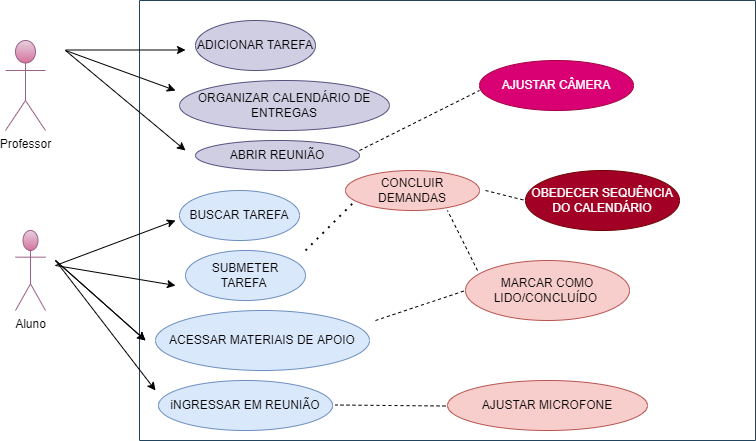

The diagram above was exported from draw.io. Its source (the exported page's mxGraphModel, read from the mxfile embedded in the PNG):
<mxGraphModel dx="1108" dy="482" grid="1" gridSize="10" guides="1" tooltips="1" connect="1" arrows="1" fold="1" page="1" pageScale="1" pageWidth="827" pageHeight="1169" math="0" shadow="0">
  <root>
    <mxCell id="0" />
    <mxCell id="1" parent="0" />
    <mxCell id="dN3nECIx3lTECfe7lxhL-1" value="&lt;font style=&quot;vertical-align: inherit&quot;&gt;&lt;font style=&quot;vertical-align: inherit&quot;&gt;Professor&lt;/font&gt;&lt;/font&gt;" style="shape=umlActor;verticalLabelPosition=bottom;verticalAlign=top;html=1;outlineConnect=0;fillColor=#e6d0de;strokeColor=#996185;gradientColor=#d5739d;" parent="1" vertex="1">
      <mxGeometry x="50" y="70" width="40" height="90" as="geometry" />
    </mxCell>
    <mxCell id="dN3nECIx3lTECfe7lxhL-2" value="&lt;font style=&quot;vertical-align: inherit&quot;&gt;&lt;font style=&quot;vertical-align: inherit&quot;&gt;Aluno&lt;/font&gt;&lt;/font&gt;" style="shape=umlActor;verticalLabelPosition=bottom;verticalAlign=top;html=1;outlineConnect=0;fillColor=#e6d0de;strokeColor=#996185;gradientColor=#d5739d;" parent="1" vertex="1">
      <mxGeometry x="60" y="260" width="30" height="80" as="geometry" />
    </mxCell>
    <mxCell id="dN3nECIx3lTECfe7lxhL-9" value="" style="swimlane;startSize=0;fillColor=#bac8d3;strokeColor=#23445d;" parent="1" vertex="1">
      <mxGeometry x="184" y="30" width="616" height="440" as="geometry" />
    </mxCell>
    <mxCell id="dN3nECIx3lTECfe7lxhL-15" value="&lt;font style=&quot;vertical-align: inherit&quot;&gt;&lt;font style=&quot;vertical-align: inherit&quot;&gt;ADICIONAR TAREFA&lt;/font&gt;&lt;/font&gt;" style="ellipse;whiteSpace=wrap;html=1;fillColor=#d0cee2;strokeColor=#56517e;" parent="dN3nECIx3lTECfe7lxhL-9" vertex="1">
      <mxGeometry x="56" y="20" width="120" height="50" as="geometry" />
    </mxCell>
    <mxCell id="dN3nECIx3lTECfe7lxhL-16" value="&lt;font style=&quot;vertical-align: inherit&quot;&gt;&lt;font style=&quot;vertical-align: inherit&quot;&gt;BUSCAR TAREFA&lt;/font&gt;&lt;/font&gt;" style="ellipse;whiteSpace=wrap;html=1;fillColor=#dae8fc;strokeColor=#6c8ebf;" parent="dN3nECIx3lTECfe7lxhL-9" vertex="1">
      <mxGeometry x="40" y="190" width="120" height="50" as="geometry" />
    </mxCell>
    <mxCell id="dN3nECIx3lTECfe7lxhL-19" value="" style="endArrow=classic;html=1;rounded=0;" parent="dN3nECIx3lTECfe7lxhL-9" edge="1">
      <mxGeometry width="50" height="50" relative="1" as="geometry">
        <mxPoint x="-74" y="49.5" as="sourcePoint" />
        <mxPoint x="46" y="49.5" as="targetPoint" />
        <Array as="points" />
      </mxGeometry>
    </mxCell>
    <mxCell id="dN3nECIx3lTECfe7lxhL-20" value="&lt;font style=&quot;vertical-align: inherit&quot;&gt;&lt;font style=&quot;vertical-align: inherit&quot;&gt;SUBMETER TAREFA&amp;nbsp;&lt;/font&gt;&lt;/font&gt;" style="ellipse;whiteSpace=wrap;html=1;fillColor=#dae8fc;strokeColor=#6c8ebf;" parent="dN3nECIx3lTECfe7lxhL-9" vertex="1">
      <mxGeometry x="46" y="250" width="120" height="50" as="geometry" />
    </mxCell>
    <mxCell id="dN3nECIx3lTECfe7lxhL-27" value="&lt;font style=&quot;vertical-align: inherit&quot;&gt;&lt;font style=&quot;vertical-align: inherit&quot;&gt;&lt;font style=&quot;vertical-align: inherit&quot;&gt;&lt;font style=&quot;vertical-align: inherit&quot;&gt;CONCLUIR DEMANDAS&lt;/font&gt;&lt;/font&gt;&lt;/font&gt;&lt;/font&gt;" style="ellipse;whiteSpace=wrap;html=1;fillColor=#f8cecc;strokeColor=#b85450;" parent="dN3nECIx3lTECfe7lxhL-9" vertex="1">
      <mxGeometry x="206" y="170" width="134" height="40" as="geometry" />
    </mxCell>
    <mxCell id="dN3nECIx3lTECfe7lxhL-28" style="edgeStyle=orthogonalEdgeStyle;rounded=0;orthogonalLoop=1;jettySize=auto;html=1;exitX=0.5;exitY=1;exitDx=0;exitDy=0;" parent="dN3nECIx3lTECfe7lxhL-9" source="dN3nECIx3lTECfe7lxhL-27" target="dN3nECIx3lTECfe7lxhL-27" edge="1">
      <mxGeometry relative="1" as="geometry" />
    </mxCell>
    <mxCell id="dN3nECIx3lTECfe7lxhL-32" value="" style="endArrow=classic;html=1;rounded=0;" parent="dN3nECIx3lTECfe7lxhL-9" edge="1">
      <mxGeometry width="50" height="50" relative="1" as="geometry">
        <mxPoint x="-74" y="50" as="sourcePoint" />
        <mxPoint x="36" y="90" as="targetPoint" />
        <Array as="points" />
      </mxGeometry>
    </mxCell>
    <mxCell id="dN3nECIx3lTECfe7lxhL-38" value="&lt;font style=&quot;vertical-align: inherit&quot;&gt;&lt;font style=&quot;vertical-align: inherit&quot;&gt;ORGANIZAR CALENDÁRIO DE ENTREGAS&lt;/font&gt;&lt;/font&gt;" style="ellipse;whiteSpace=wrap;html=1;fillColor=#d0cee2;strokeColor=#56517e;" parent="dN3nECIx3lTECfe7lxhL-9" vertex="1">
      <mxGeometry x="40" y="80" width="210" height="50" as="geometry" />
    </mxCell>
    <mxCell id="dN3nECIx3lTECfe7lxhL-39" value="&lt;font style=&quot;vertical-align: inherit&quot;&gt;&lt;font style=&quot;vertical-align: inherit&quot;&gt;ACESSAR MATERIAIS DE APOIO&lt;/font&gt;&lt;/font&gt;" style="ellipse;whiteSpace=wrap;html=1;fillColor=#dae8fc;strokeColor=#6c8ebf;" parent="dN3nECIx3lTECfe7lxhL-9" vertex="1">
      <mxGeometry x="16" y="310" width="214" height="60" as="geometry" />
    </mxCell>
    <mxCell id="dN3nECIx3lTECfe7lxhL-40" value="" style="endArrow=none;dashed=1;html=1;dashPattern=1 3;strokeWidth=2;rounded=0;" parent="dN3nECIx3lTECfe7lxhL-9" edge="1">
      <mxGeometry width="50" height="50" relative="1" as="geometry">
        <mxPoint x="166" y="250" as="sourcePoint" />
        <mxPoint x="216" y="200" as="targetPoint" />
      </mxGeometry>
    </mxCell>
    <mxCell id="dN3nECIx3lTECfe7lxhL-51" value="" style="endArrow=none;dashed=1;html=1;rounded=0;entryX=0;entryY=0.5;entryDx=0;entryDy=0;" parent="dN3nECIx3lTECfe7lxhL-9" edge="1">
      <mxGeometry width="50" height="50" relative="1" as="geometry">
        <mxPoint x="236" y="320" as="sourcePoint" />
        <mxPoint x="326" y="290" as="targetPoint" />
      </mxGeometry>
    </mxCell>
    <mxCell id="dN3nECIx3lTECfe7lxhL-52" value="AJUSTAR CÂMERA" style="ellipse;whiteSpace=wrap;html=1;fillColor=#d80073;strokeColor=#A50040;fontColor=#ffffff;" parent="dN3nECIx3lTECfe7lxhL-9" vertex="1">
      <mxGeometry x="340" y="60" width="154" height="50" as="geometry" />
    </mxCell>
    <mxCell id="dN3nECIx3lTECfe7lxhL-54" value="MARCAR COMO LIDO/CONCLUÍDO&amp;nbsp;" style="ellipse;whiteSpace=wrap;html=1;fillColor=#f8cecc;strokeColor=#b85450;" parent="dN3nECIx3lTECfe7lxhL-9" vertex="1">
      <mxGeometry x="326" y="260" width="164" height="60" as="geometry" />
    </mxCell>
    <mxCell id="dN3nECIx3lTECfe7lxhL-58" value="OBEDECER SEQUÊNCIA DO CALENDÁRIO" style="ellipse;whiteSpace=wrap;html=1;fillColor=#a20025;strokeColor=#6F0000;fontColor=#ffffff;" parent="dN3nECIx3lTECfe7lxhL-9" vertex="1">
      <mxGeometry x="386" y="170" width="154" height="60" as="geometry" />
    </mxCell>
    <mxCell id="dN3nECIx3lTECfe7lxhL-59" value="" style="endArrow=none;dashed=1;html=1;rounded=0;" parent="dN3nECIx3lTECfe7lxhL-9" edge="1">
      <mxGeometry width="50" height="50" relative="1" as="geometry">
        <mxPoint x="346" y="190" as="sourcePoint" />
        <mxPoint x="386" y="200" as="targetPoint" />
      </mxGeometry>
    </mxCell>
    <mxCell id="dN3nECIx3lTECfe7lxhL-61" value="iNGRESSAR EM REUNIÃO" style="ellipse;whiteSpace=wrap;html=1;fillColor=#dae8fc;strokeColor=#6c8ebf;" parent="dN3nECIx3lTECfe7lxhL-9" vertex="1">
      <mxGeometry x="19" y="380" width="174" height="50" as="geometry" />
    </mxCell>
    <mxCell id="dN3nECIx3lTECfe7lxhL-62" value="ABRIR REUNIÃO" style="ellipse;whiteSpace=wrap;html=1;fillColor=#d0cee2;strokeColor=#56517e;" parent="dN3nECIx3lTECfe7lxhL-9" vertex="1">
      <mxGeometry x="56" y="140" width="164" height="30" as="geometry" />
    </mxCell>
    <mxCell id="dN3nECIx3lTECfe7lxhL-44" value="" style="endArrow=classic;html=1;rounded=0;" parent="dN3nECIx3lTECfe7lxhL-9" edge="1">
      <mxGeometry width="50" height="50" relative="1" as="geometry">
        <mxPoint x="-84" y="265" as="sourcePoint" />
        <mxPoint x="36" y="285" as="targetPoint" />
        <Array as="points" />
      </mxGeometry>
    </mxCell>
    <mxCell id="dN3nECIx3lTECfe7lxhL-63" value="" style="endArrow=none;dashed=1;html=1;rounded=0;" parent="dN3nECIx3lTECfe7lxhL-9" edge="1">
      <mxGeometry width="50" height="50" relative="1" as="geometry">
        <mxPoint x="306" y="405.5" as="sourcePoint" />
        <mxPoint x="196" y="404.5" as="targetPoint" />
      </mxGeometry>
    </mxCell>
    <mxCell id="dN3nECIx3lTECfe7lxhL-64" value="AJUSTAR MICROFONE" style="ellipse;whiteSpace=wrap;html=1;fillColor=#f8cecc;strokeColor=#b85450;" parent="dN3nECIx3lTECfe7lxhL-9" vertex="1">
      <mxGeometry x="308" y="380" width="200" height="50" as="geometry" />
    </mxCell>
    <mxCell id="dN3nECIx3lTECfe7lxhL-65" value="" style="endArrow=none;dashed=1;html=1;rounded=0;" parent="dN3nECIx3lTECfe7lxhL-9" edge="1">
      <mxGeometry width="50" height="50" relative="1" as="geometry">
        <mxPoint x="338" y="270" as="sourcePoint" />
        <mxPoint x="308" y="210" as="targetPoint" />
      </mxGeometry>
    </mxCell>
    <mxCell id="dN3nECIx3lTECfe7lxhL-68" value="" style="endArrow=none;dashed=1;html=1;rounded=0;" parent="dN3nECIx3lTECfe7lxhL-9" edge="1">
      <mxGeometry width="50" height="50" relative="1" as="geometry">
        <mxPoint x="220" y="150" as="sourcePoint" />
        <mxPoint x="340" y="90" as="targetPoint" />
      </mxGeometry>
    </mxCell>
    <mxCell id="dN3nECIx3lTECfe7lxhL-18" value="" style="endArrow=classic;html=1;rounded=0;" parent="1" edge="1">
      <mxGeometry width="50" height="50" relative="1" as="geometry">
        <mxPoint x="100" y="290" as="sourcePoint" />
        <mxPoint x="190" y="370" as="targetPoint" />
        <Array as="points" />
      </mxGeometry>
    </mxCell>
    <mxCell id="dN3nECIx3lTECfe7lxhL-43" value="" style="endArrow=classic;html=1;rounded=0;" parent="1" edge="1">
      <mxGeometry width="50" height="50" relative="1" as="geometry">
        <mxPoint x="110" y="80" as="sourcePoint" />
        <mxPoint x="230" y="180" as="targetPoint" />
        <Array as="points" />
      </mxGeometry>
    </mxCell>
    <mxCell id="dN3nECIx3lTECfe7lxhL-23" value="" style="endArrow=classic;html=1;rounded=0;" parent="1" edge="1">
      <mxGeometry width="50" height="50" relative="1" as="geometry">
        <mxPoint x="100" y="295" as="sourcePoint" />
        <mxPoint x="220" y="250" as="targetPoint" />
        <Array as="points" />
      </mxGeometry>
    </mxCell>
    <mxCell id="xhXsQa-xk9UiVT8iClds-1" value="" style="endArrow=classic;html=1;rounded=0;" parent="1" edge="1">
      <mxGeometry width="50" height="50" relative="1" as="geometry">
        <mxPoint x="100" y="290" as="sourcePoint" />
        <mxPoint x="190" y="370" as="targetPoint" />
        <Array as="points" />
      </mxGeometry>
    </mxCell>
    <mxCell id="xhXsQa-xk9UiVT8iClds-2" value="" style="endArrow=classic;html=1;rounded=0;" parent="1" edge="1">
      <mxGeometry width="50" height="50" relative="1" as="geometry">
        <mxPoint x="100" y="290" as="sourcePoint" />
        <mxPoint x="200" y="420" as="targetPoint" />
        <Array as="points" />
      </mxGeometry>
    </mxCell>
  </root>
</mxGraphModel>